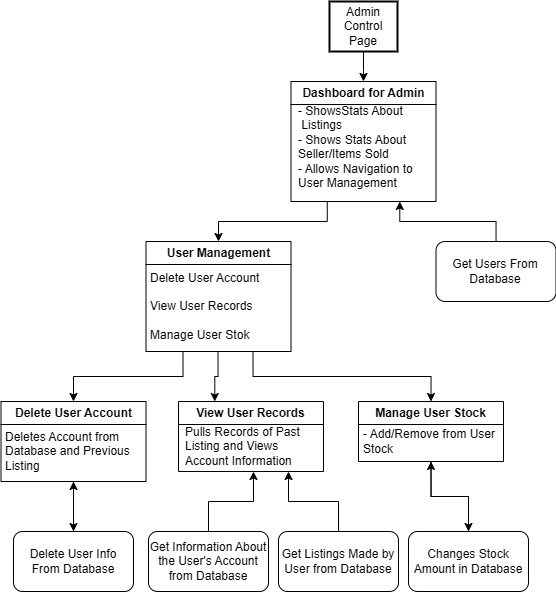

The diagram above was exported from draw.io. Its source (the exported page's mxGraphModel, read from the mxfile embedded in the PNG):
<mxGraphModel dx="1092" dy="487" grid="1" gridSize="10" guides="1" tooltips="1" connect="1" arrows="1" fold="1" page="1" pageScale="1" pageWidth="850" pageHeight="1100" math="0" shadow="0">
  <root>
    <mxCell id="0" />
    <mxCell id="1" parent="0" />
    <mxCell id="0y4XQHwR6mj_Uu_aqZff-30" style="edgeStyle=orthogonalEdgeStyle;rounded=0;orthogonalLoop=1;jettySize=auto;html=1;" edge="1" parent="1" source="2">
      <mxGeometry relative="1" as="geometry">
        <mxPoint x="425" y="200" as="targetPoint" />
      </mxGeometry>
    </mxCell>
    <mxCell id="2" value="Admin Control Page" style="whiteSpace=wrap;strokeWidth=2;" parent="1" vertex="1">
      <mxGeometry x="391" y="120" width="68" height="50" as="geometry" />
    </mxCell>
    <mxCell id="0y4XQHwR6mj_Uu_aqZff-43" style="edgeStyle=orthogonalEdgeStyle;rounded=0;orthogonalLoop=1;jettySize=auto;html=1;exitX=0.25;exitY=1;exitDx=0;exitDy=0;entryX=0.5;entryY=0;entryDx=0;entryDy=0;" edge="1" parent="1" source="0y4XQHwR6mj_Uu_aqZff-32" target="0y4XQHwR6mj_Uu_aqZff-37">
      <mxGeometry relative="1" as="geometry" />
    </mxCell>
    <mxCell id="0y4XQHwR6mj_Uu_aqZff-32" value="Dashboard for Admin" style="swimlane;whiteSpace=wrap;html=1;" vertex="1" parent="1">
      <mxGeometry x="352.5" y="200" width="145" height="120" as="geometry" />
    </mxCell>
    <mxCell id="0y4XQHwR6mj_Uu_aqZff-35" value="- ShowsStats About&amp;nbsp; &amp;nbsp; &amp;nbsp; &amp;nbsp;Listings&lt;div&gt;&lt;div&gt;- Shows Stats About Seller/Items Sold&lt;/div&gt;&lt;/div&gt;&lt;div&gt;- Allows Navigation to User Management&lt;/div&gt;&lt;div&gt;&lt;br&gt;&lt;/div&gt;&lt;div&gt;&lt;br&gt;&lt;/div&gt;" style="text;html=1;align=left;verticalAlign=middle;whiteSpace=wrap;rounded=0;" vertex="1" parent="0y4XQHwR6mj_Uu_aqZff-32">
      <mxGeometry x="5" y="60" width="140" height="40" as="geometry" />
    </mxCell>
    <mxCell id="0y4XQHwR6mj_Uu_aqZff-37" value="User Management" style="swimlane;whiteSpace=wrap;html=1;" vertex="1" parent="1">
      <mxGeometry x="207.5" y="360" width="145" height="110" as="geometry" />
    </mxCell>
    <mxCell id="0y4XQHwR6mj_Uu_aqZff-38" value="&lt;div&gt;&lt;span style=&quot;background-color: transparent; color: light-dark(rgb(0, 0, 0), rgb(255, 255, 255));&quot;&gt;Delete User Account&lt;/span&gt;&lt;/div&gt;&lt;div&gt;&lt;br&gt;&lt;/div&gt;&lt;div&gt;View User Records&lt;/div&gt;&lt;div&gt;&lt;br&gt;&lt;/div&gt;&lt;div&gt;Manage User Stok&lt;/div&gt;" style="text;html=1;align=left;verticalAlign=middle;whiteSpace=wrap;rounded=0;" vertex="1" parent="0y4XQHwR6mj_Uu_aqZff-37">
      <mxGeometry x="2" y="20" width="140" height="90" as="geometry" />
    </mxCell>
    <mxCell id="0y4XQHwR6mj_Uu_aqZff-42" style="edgeStyle=orthogonalEdgeStyle;rounded=0;orthogonalLoop=1;jettySize=auto;html=1;entryX=0.75;entryY=1;entryDx=0;entryDy=0;" edge="1" parent="1" source="0y4XQHwR6mj_Uu_aqZff-41" target="0y4XQHwR6mj_Uu_aqZff-32">
      <mxGeometry relative="1" as="geometry" />
    </mxCell>
    <mxCell id="0y4XQHwR6mj_Uu_aqZff-41" value="Get Users From Database" style="rounded=1;whiteSpace=wrap;html=1;" vertex="1" parent="1">
      <mxGeometry x="497.5" y="360" width="120" height="60" as="geometry" />
    </mxCell>
    <mxCell id="0y4XQHwR6mj_Uu_aqZff-47" value="Delete User Account" style="swimlane;whiteSpace=wrap;html=1;" vertex="1" parent="1">
      <mxGeometry x="62.5" y="520" width="145" height="80" as="geometry" />
    </mxCell>
    <mxCell id="0y4XQHwR6mj_Uu_aqZff-48" value="Deletes Account from Database and Previous Listing" style="text;html=1;align=left;verticalAlign=middle;whiteSpace=wrap;rounded=0;" vertex="1" parent="0y4XQHwR6mj_Uu_aqZff-47">
      <mxGeometry x="2.5" y="20" width="140" height="60" as="geometry" />
    </mxCell>
    <mxCell id="0y4XQHwR6mj_Uu_aqZff-49" value="View User Records" style="swimlane;whiteSpace=wrap;html=1;" vertex="1" parent="1">
      <mxGeometry x="240" y="520" width="145" height="70" as="geometry" />
    </mxCell>
    <mxCell id="0y4XQHwR6mj_Uu_aqZff-50" value="Pulls Records of Past Listing and Views Account Information" style="text;html=1;align=left;verticalAlign=middle;whiteSpace=wrap;rounded=0;" vertex="1" parent="0y4XQHwR6mj_Uu_aqZff-49">
      <mxGeometry x="5" y="20" width="140" height="50" as="geometry" />
    </mxCell>
    <mxCell id="0y4XQHwR6mj_Uu_aqZff-52" style="edgeStyle=orthogonalEdgeStyle;rounded=0;orthogonalLoop=1;jettySize=auto;html=1;exitX=0.25;exitY=1;exitDx=0;exitDy=0;entryX=0.5;entryY=0;entryDx=0;entryDy=0;" edge="1" parent="1" source="0y4XQHwR6mj_Uu_aqZff-38" target="0y4XQHwR6mj_Uu_aqZff-47">
      <mxGeometry relative="1" as="geometry" />
    </mxCell>
    <mxCell id="0y4XQHwR6mj_Uu_aqZff-57" style="edgeStyle=orthogonalEdgeStyle;rounded=0;orthogonalLoop=1;jettySize=auto;html=1;exitX=0.5;exitY=0;exitDx=0;exitDy=0;entryX=0.5;entryY=1;entryDx=0;entryDy=0;" edge="1" parent="1" source="0y4XQHwR6mj_Uu_aqZff-55" target="0y4XQHwR6mj_Uu_aqZff-48">
      <mxGeometry relative="1" as="geometry" />
    </mxCell>
    <mxCell id="0y4XQHwR6mj_Uu_aqZff-55" value="Delete User Info From Database" style="rounded=1;whiteSpace=wrap;html=1;" vertex="1" parent="1">
      <mxGeometry x="75" y="650" width="120" height="60" as="geometry" />
    </mxCell>
    <mxCell id="0y4XQHwR6mj_Uu_aqZff-63" style="edgeStyle=orthogonalEdgeStyle;rounded=0;orthogonalLoop=1;jettySize=auto;html=1;entryX=0.5;entryY=1;entryDx=0;entryDy=0;" edge="1" parent="1" source="0y4XQHwR6mj_Uu_aqZff-58" target="0y4XQHwR6mj_Uu_aqZff-50">
      <mxGeometry relative="1" as="geometry" />
    </mxCell>
    <mxCell id="0y4XQHwR6mj_Uu_aqZff-58" value="Get Information About the User's Account from Database" style="rounded=1;whiteSpace=wrap;html=1;" vertex="1" parent="1">
      <mxGeometry x="210" y="650" width="120" height="60" as="geometry" />
    </mxCell>
    <mxCell id="0y4XQHwR6mj_Uu_aqZff-64" style="edgeStyle=orthogonalEdgeStyle;rounded=0;orthogonalLoop=1;jettySize=auto;html=1;entryX=0.75;entryY=1;entryDx=0;entryDy=0;" edge="1" parent="1" source="0y4XQHwR6mj_Uu_aqZff-59" target="0y4XQHwR6mj_Uu_aqZff-50">
      <mxGeometry relative="1" as="geometry" />
    </mxCell>
    <mxCell id="0y4XQHwR6mj_Uu_aqZff-59" value="Get Listings Made by User from Database" style="rounded=1;whiteSpace=wrap;html=1;" vertex="1" parent="1">
      <mxGeometry x="340" y="650" width="120" height="60" as="geometry" />
    </mxCell>
    <mxCell id="0y4XQHwR6mj_Uu_aqZff-65" value="Manage User Stock" style="swimlane;whiteSpace=wrap;html=1;" vertex="1" parent="1">
      <mxGeometry x="420" y="520" width="145" height="60" as="geometry" />
    </mxCell>
    <mxCell id="0y4XQHwR6mj_Uu_aqZff-66" value="- Add/Remove from User Stock" style="text;html=1;align=left;verticalAlign=middle;whiteSpace=wrap;rounded=0;" vertex="1" parent="0y4XQHwR6mj_Uu_aqZff-65">
      <mxGeometry x="2.5" y="20" width="140" height="40" as="geometry" />
    </mxCell>
    <mxCell id="0y4XQHwR6mj_Uu_aqZff-67" style="edgeStyle=orthogonalEdgeStyle;rounded=0;orthogonalLoop=1;jettySize=auto;html=1;exitX=0.5;exitY=1;exitDx=0;exitDy=0;entryX=0.25;entryY=0;entryDx=0;entryDy=0;" edge="1" parent="1" source="0y4XQHwR6mj_Uu_aqZff-38" target="0y4XQHwR6mj_Uu_aqZff-49">
      <mxGeometry relative="1" as="geometry" />
    </mxCell>
    <mxCell id="0y4XQHwR6mj_Uu_aqZff-68" style="edgeStyle=orthogonalEdgeStyle;rounded=0;orthogonalLoop=1;jettySize=auto;html=1;exitX=0.75;exitY=1;exitDx=0;exitDy=0;entryX=0.5;entryY=0;entryDx=0;entryDy=0;" edge="1" parent="1" source="0y4XQHwR6mj_Uu_aqZff-38" target="0y4XQHwR6mj_Uu_aqZff-65">
      <mxGeometry relative="1" as="geometry" />
    </mxCell>
    <mxCell id="0y4XQHwR6mj_Uu_aqZff-70" style="edgeStyle=orthogonalEdgeStyle;rounded=0;orthogonalLoop=1;jettySize=auto;html=1;entryX=0.5;entryY=1;entryDx=0;entryDy=0;" edge="1" parent="1" source="0y4XQHwR6mj_Uu_aqZff-69" target="0y4XQHwR6mj_Uu_aqZff-66">
      <mxGeometry relative="1" as="geometry" />
    </mxCell>
    <mxCell id="0y4XQHwR6mj_Uu_aqZff-69" value="Changes Stock Amount in Database" style="rounded=1;whiteSpace=wrap;html=1;" vertex="1" parent="1">
      <mxGeometry x="470" y="650" width="120" height="60" as="geometry" />
    </mxCell>
    <mxCell id="0y4XQHwR6mj_Uu_aqZff-71" style="edgeStyle=orthogonalEdgeStyle;rounded=0;orthogonalLoop=1;jettySize=auto;html=1;entryX=0.5;entryY=0;entryDx=0;entryDy=0;" edge="1" parent="1" source="0y4XQHwR6mj_Uu_aqZff-48" target="0y4XQHwR6mj_Uu_aqZff-55">
      <mxGeometry relative="1" as="geometry" />
    </mxCell>
    <mxCell id="0y4XQHwR6mj_Uu_aqZff-72" style="edgeStyle=orthogonalEdgeStyle;rounded=0;orthogonalLoop=1;jettySize=auto;html=1;exitX=0.5;exitY=1;exitDx=0;exitDy=0;entryX=0.5;entryY=0;entryDx=0;entryDy=0;" edge="1" parent="1" source="0y4XQHwR6mj_Uu_aqZff-66" target="0y4XQHwR6mj_Uu_aqZff-69">
      <mxGeometry relative="1" as="geometry" />
    </mxCell>
  </root>
</mxGraphModel>